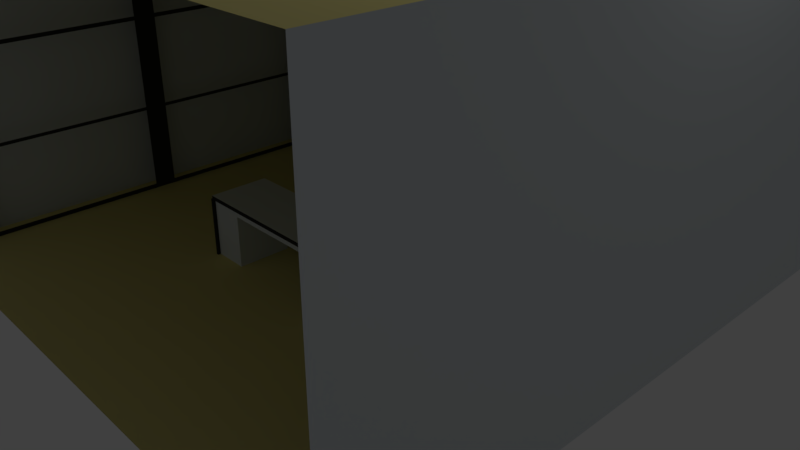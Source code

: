 # Source: ladies.blend  (saved by Blender 2.79.4; exported with 4.5.12 LTS)
import bpy
from mathutils import Matrix  # noqa: F401  (used for matrix-valued properties, if any)

bpy.ops.wm.read_factory_settings(use_empty=True)
scene = bpy.context.scene
scene.name = 'Scene'

# ---- collections
col_collection_1 = bpy.data.collections.new('Collection 1'); scene.collection.children.link(col_collection_1)

# ---- materials (node trees are filled in below, after node groups)
mat_material_009 = bpy.data.materials.new('Material.009')
mat_material_009.alpha_threshold = 0.0
mat_material_009.use_transparent_shadow = False
mat_material_009.diffuse_color = (0.7258, 0.7767, 0.8, 1.0)
mat_material_009.roughness = 0.5
mat_material_014 = bpy.data.materials.new('Material.014')
mat_material_014.alpha_threshold = 0.0
mat_material_014.use_transparent_shadow = False
mat_material_014.diffuse_color = (0.8, 0.7166, 0.285, 1.0)
mat_material_014.roughness = 0.5
mat_material_015 = bpy.data.materials.new('Material.015')
mat_material_015.alpha_threshold = 0.0
mat_material_015.use_transparent_shadow = False
mat_material_015.diffuse_color = (0.0331, 0.0331, 0.0331, 1.0)
mat_material_015.roughness = 0.5

# ---- material node trees

# ---- world
world_world = bpy.data.worlds.new('World'); scene.world = world_world
world_world.color = (0.05088, 0.05088, 0.05088)
world_world.use_sun_shadow = False
world_world.sun_shadow_jitter_overblur = 0.0
world_world.cycles.sampling_method = 'MANUAL'

# ---- cameras
cam_camera = bpy.data.cameras.new('Camera')
cam_camera.clip_end = 100.0
cam_camera.lens = 35.0
cam_camera.sensor_width = 32.0
cam_camera.sensor_height = 18.0
cam_camera.ortho_scale = 7.314
cam_camera.dof.focus_distance = 0.0
cam_camera.dof.aperture_fstop = 128.0

# ---- lights
light_lamp = bpy.data.lights.new('Lamp', 'POINT')
light_lamp.transmission_factor = 0.0
light_lamp.cutoff_distance = 30.0
light_lamp.energy = 100.0
light_lamp.shadow_buffer_clip_start = 1.001
light_lamp.shadow_soft_size = 0.1
light_lamp.shadow_maximum_resolution = 0.006
light_lamp.use_absolute_resolution = True

# ---- meshes
me_cube_002 = bpy.data.meshes.new('Cube.002')
me_cube_002.from_pydata([(-1.192e-07, -5.338, -6.015), (3.576e-07, 5.34, -6.015), (-3.576e-07, -4.863, 2.093), (-1.192e-07, 0.2974, -5.809), (-3.576e-07, -4.863, -1.934), (-1.192e-07, -0.2878, -5.809), (-3.576e-07, -4.863, -2.088), (-3.576e-07, -4.863, -5.809), (5.96e-08, 4.852, -5.809), (5.96e-08, 4.852, -2.088), (-1.192e-07, -0.2878, -2.088), (-1.192e-07, 0.2974, -2.088), (5.96e-08, 4.852, -1.934), (-1.192e-07, -0.2878, -1.934), (-1.192e-07, 0.2974, -1.934), (5.96e-08, 4.852, 2.093), (-1.192e-07, -0.2878, 2.093), (-1.192e-07, 0.2974, 2.093), (5.96e-08, 4.852, 2.274), (-1.192e-07, -0.2878, 2.274), (-1.192e-07, 0.2974, 2.274), (-3.576e-07, -4.863, 2.274), (5.96e-08, 4.852, 6.881), (-1.192e-07, -0.2878, 6.881), (-1.192e-07, 0.2974, 6.881), (-3.576e-07, -4.863, 6.881), (5.96e-08, 5.34, 7.188), (-3.576e-07, -5.338, 7.188), (4.33, 6.867, -5.789), (4.33, 6.867, -5.079), (4.33, 9.178, -5.789), (4.33, 9.178, -5.079), (19.74, 6.867, -5.789), (19.74, 6.867, -5.079), (19.74, 9.178, -5.789), (19.74, 9.178, -5.079), (15.25, 5.688, -5.079), (15.25, 5.688, -5.789), (8.806, 5.688, -5.079), (8.806, 5.688, -5.789), (2.1, 7.398, -6.008), (-0.9079, 7.398, -6.008), (2.1, 9.184, -6.008), (2.1, 7.398, 7.759), (-0.9079, 7.398, 7.759), (2.1, 9.184, 7.759), (-0.9079, 7.398, -3.886), (-0.9079, 7.398, 0.3077), (-0.9079, 7.398, -1.022), (-0.9079, 7.398, 2.914), (-0.3011, 7.398, -3.886), (-0.3011, 7.398, 0.3077), (-0.3011, 7.398, -1.022), (-0.3011, 7.398, 2.914), (1.575, 7.398, -3.886), (1.575, 7.398, 0.3077), (1.575, 7.398, -1.022), (1.575, 7.398, 2.914), (1.575, 8.226, -3.886), (-0.3011, 8.226, -3.886), (1.575, 8.226, 0.3077), (-0.3011, 8.226, 0.3077), (1.575, 8.226, -1.022), (-0.3011, 8.226, -1.022), (1.575, 8.226, 2.914), (-0.3011, 8.226, 2.914), (7.839, 0.2238, -3.519), (16.05, 0.2238, -3.519), (16.05, -1.149, -3.519), (7.839, -1.149, -3.519), (9.357, 0.2238, -3.82), (9.357, -1.149, -3.82), (14.62, 0.2238, -3.82), (14.62, -1.149, -3.82), (14.62, 0.2238, -6.093), (16.05, 0.2238, -6.093), (7.839, 0.2238, -6.093), (7.839, -1.149, -6.093), (16.05, -1.149, -6.093), (9.357, -1.149, -6.093), (9.357, 0.2238, -6.093), (14.62, -1.149, -6.093), (7.839, -1.227, -3.519), (16.05, -1.227, -3.519), (7.839, -1.227, -3.347), (16.05, -1.227, -3.347), (16.05, -1.221, -3.519), (16.05, -1.221, -6.093), (16.19, -1.221, -3.519), (16.19, -1.221, -6.093), (7.839, -1.224, -3.519), (7.839, -1.224, -6.093), (7.733, -1.224, -3.519), (7.733, -1.224, -6.093), (7.839, 0.2943, -6.093), (7.733, 0.2943, -6.093), (7.839, 0.2943, -3.519), (16.05, 0.2943, -3.519), (7.839, 0.2943, -3.347), (16.05, 0.2943, -6.093), (16.19, 0.2943, -3.519), (16.19, 0.2943, -6.093), (16.05, 0.2943, -3.347), (7.733, 0.2943, -3.519), (21.93, 7.398, -6.008), (24.94, 7.398, -6.008), (21.93, 9.184, -6.008), (21.93, 7.398, 7.759), (24.94, 7.398, 7.759), (21.93, 9.184, 7.759), (24.94, 7.398, -3.886), (24.94, 7.398, 0.3077), (24.94, 7.398, -1.022), (24.94, 7.398, 2.914), (24.33, 7.398, -3.886), (24.33, 7.398, 0.3077), (24.33, 7.398, -1.022), (24.33, 7.398, 2.914), (22.46, 7.398, -3.886), (22.46, 7.398, 0.3077), (22.46, 7.398, -1.022), (22.46, 7.398, 2.914), (22.46, 8.226, -3.886), (24.33, 8.226, -3.886), (22.46, 8.226, 0.3077), (24.33, 8.226, 0.3077), (22.46, 8.226, -1.022), (24.33, 8.226, -1.022), (22.46, 8.226, 2.914), (24.33, 8.226, 2.914), (24.04, -5.338, -6.015), (24.04, 5.34, -6.015), (24.04, -4.863, 2.093), (24.04, 0.2974, -5.809), (24.04, -4.863, -1.934), (24.04, -0.2878, -5.809), (24.04, -4.863, -2.088), (24.04, -4.863, -5.809), (24.04, 4.852, -5.809), (24.04, 4.852, -2.088), (24.04, -0.2878, -2.088), (24.04, 0.2974, -2.088), (24.04, 4.852, -1.934), (24.04, -0.2878, -1.934), (24.04, 0.2974, -1.934), (24.04, 4.852, 2.093), (24.04, -0.2878, 2.093), (24.04, 0.2974, 2.093), (24.04, 4.852, 2.274), (24.04, -0.2878, 2.274), (24.04, 0.2974, 2.274), (24.04, -4.863, 2.274), (24.04, 4.852, 6.881), (24.04, -0.2878, 6.881), (24.04, 0.2974, 6.881), (24.04, -4.863, 6.881), (24.04, 5.34, 7.188), (24.04, -5.338, 7.188), (-0.916, -6.144, -6.049), (-0.916, -6.144, 7.85), (-0.916, 9.225, -6.049), (-0.916, 9.225, 7.85), (24.98, -6.144, -6.049), (24.98, -6.144, 7.85), (24.98, 9.225, -6.049), (24.98, 9.225, 7.85)], [], [(13, 4, 6, 10, 5, 7, 0, 1, 8, 3, 11, 9, 12, 14, 17, 16), (18, 20, 19, 21, 25, 27, 0, 7, 6, 4, 2, 16, 17, 15, 12, 9, 8, 1, 26, 22), (27, 25, 23, 19, 20, 24, 22, 26), (28, 29, 31, 30), (34, 35, 33, 32), (33, 36, 37, 32), (39, 38, 29, 28), (35, 31, 29, 38, 36, 33), (37, 36, 38, 39), (40, 42, 45, 43), (50, 52, 48, 46), (51, 53, 49, 47), (56, 52, 63, 62), (53, 51, 61, 65), (40, 43, 44, 49, 53, 57, 55, 51, 47, 48, 52, 56, 54, 50, 46, 41), (60, 64, 65, 61), (58, 62, 63, 59), (55, 57, 64, 60), (50, 54, 58, 59), (52, 50, 59, 63), (57, 53, 65, 64), (51, 55, 60, 61), (54, 56, 62, 58), (96, 98, 102, 97), (86, 87, 89, 88), (68, 78, 87, 86), (89, 101, 100, 88), (73, 72, 74, 81), (69, 90, 91, 77), (66, 76, 94, 96), (96, 94, 95, 103), (70, 71, 79, 80), (99, 97, 100, 101), (66, 67, 75, 74, 72, 70, 80, 76), (84, 98, 96, 66, 69, 82), (102, 98, 84, 85), (69, 77, 79, 71, 73, 81, 78, 68), (90, 92, 93, 91), (103, 95, 93, 92), (67, 97, 99, 75), (67, 97, 102, 85, 83, 68), (82, 83, 85, 84), (103, 92, 90, 69, 66, 96), (68, 86, 88, 100, 97, 67), (104, 107, 109, 106), (114, 110, 112, 116), (115, 111, 113, 117), (120, 126, 127, 116), (117, 129, 125, 115), (104, 105, 110, 114, 118, 120, 116, 112, 111, 115, 119, 121, 117, 113, 108, 107), (124, 125, 129, 128), (122, 123, 127, 126), (119, 124, 128, 121), (114, 123, 122, 118), (116, 127, 123, 114), (121, 128, 129, 117), (115, 125, 124, 119), (118, 122, 126, 120), (143, 146, 147, 144, 142, 139, 141, 133, 138, 131, 130, 137, 135, 140, 136, 134), (148, 152, 156, 131, 138, 139, 142, 145, 147, 146, 132, 134, 136, 137, 130, 157, 155, 151, 149, 150), (157, 156, 152, 154, 150, 149, 153, 155), (160, 158, 162, 164), (165, 163, 159, 161), (165, 161, 160, 164), (160, 161, 159, 158), (163, 165, 164, 162)])
me_cube_002.polygons.foreach_set('material_index', [2, 2, 2, 1, 1, 1, 1, 1, 1, 0, 0, 0, 1, 1, 0, 1, 1, 1, 1, 1, 1, 1, 1, 2, 2, 2, 0, 0, 2, 2, 2, 0, 2, 0, 2, 0, 0, 2, 0, 2, 2, 2, 2, 2, 0, 0, 0, 1, 1, 0, 1, 1, 1, 1, 1, 1, 1, 1, 2, 2, 2, 1, 1, 0, 0, 0])
_uv = me_cube_002.uv_layers.new(name='UVMap')
_uv.uv.foreach_set('vector', [0.0, 0.0, 0.0, 0.0, 0.0, 0.0, 0.0, 0.0, 0.0, 0.0, 0.0, 0.0, 0.0, 0.0, 0.0, 0.0, 0.0, 0.0, 0.0, 0.0, 0.0, 0.0, 0.0, 0.0, 0.0, 0.0, 0.0, 0.0, 0.0, 0.0, 0.0, 0.0, 0.0, 0.0, 0.0, 0.0, 0.0, 0.0, 0.0, 0.0, 0.0, 0.0, 0.0, 0.0, 0.0, 0.0, 0.0, 0.0, 0.0, 0.0, 0.0, 0.0, 0.0, 0.0, 0.0, 0.0, 0.0, 0.0, 0.0, 0.0, 0.0, 0.0, 0.0, 0.0, 0.0, 0.0, 0.0, 0.0, 0.0, 0.0, 0.0, 0.0, 0.0, 0.0, 0.0, 0.0, 0.0, 0.0, 0.0, 0.0, 0.0, 0.0, 0.0, 0.0, 0.0, 0.0, 0.0, 0.0, 0.0, 0.0, 0.0, 0.0, 0.0, 0.0, 0.0, 0.0, 0.0, 0.0, 0.0, 0.0, 0.0, 0.0, 0.0, 0.0, 0.0, 0.0, 0.0, 0.0, 0.0, 0.0, 0.0, 0.0, 0.0, 0.0, 0.0, 0.0, 0.0, 0.0, 0.0, 0.0, 0.0, 0.0, 0.0, 0.0, 0.0, 0.0, 0.0, 0.0, 0.0, 0.0, 0.0, 0.0, 0.0, 0.0, 0.0, 0.0, 0.0, 0.0, 0.0, 0.0, 0.0, 0.0, 0.0, 0.0, 0.0, 0.0, 0.0, 0.0, 0.0, 0.0, 0.0, 0.0, 0.0, 0.0, 0.0, 0.0, 0.0, 0.0, 0.0, 0.0, 0.0, 0.0, 0.0, 0.0, 0.0, 0.0, 0.0, 0.0, 0.0, 0.0, 0.0, 0.0, 0.0, 0.0, 0.0, 0.0, 0.0, 0.0, 0.0, 0.0, 0.0, 0.0, 0.0, 0.0, 0.0, 0.0, 0.0, 0.0, 0.0, 0.0, 0.0, 0.0, 0.0, 0.0, 0.0, 0.0, 0.0, 0.0, 0.0, 0.0, 0.0, 0.0, 0.0, 0.0, 0.0, 0.0, 0.0, 0.0, 0.0, 0.0, 0.0, 0.0, 0.0, 0.0, 0.0, 0.0, 0.0, 0.0, 0.0, 0.0, 0.0, 0.0, 0.0, 0.0, 0.0, 0.0, 0.0, 0.0, 0.0, 0.0, 0.0, 0.0, 0.0, 0.0, 0.0, 0.0, 0.0, 0.0, 0.0, 0.0, 0.0, 0.0, 0.0, 0.0, 0.0, 0.0, 0.0, 0.0, 0.0, 0.0, 0.0, 0.0, 0.0, 0.0, 0.0, 0.0, 0.0, 0.0, 0.0, 0.0, 0.0, 0.0, 0.0, 0.0, 0.0, 0.0, 0.0, 0.0, 0.0, 0.0, 0.0, 0.0, 0.0, 0.0, 0.0, 0.0, 0.0, 0.0, 0.0, 0.0, 0.0, 0.0, 0.0, 0.0, 0.0, 0.0, 0.0, 0.0, 0.0, 0.0, 0.0, 0.0, 0.0, 0.0, 0.0, 0.0, 0.0, 0.0, 0.0, 0.0, 0.0, 0.0, 0.0, 0.0, 0.0, 0.0, 0.0, 0.0, 0.0, 0.0, 0.0, 0.0, 0.0, 0.0, 0.0, 0.0, 0.0, 0.0, 0.0, 0.0, 0.0, 0.0, 0.0, 0.0, 0.0, 0.0, 0.0, 0.0, 0.0, 0.0, 0.0, 0.0, 0.0, 0.0, 0.0, 0.0, 0.0, 0.0, 0.0, 0.0, 0.0, 0.0, 0.0, 0.0, 0.0, 0.0, 0.0, 0.0, 0.0, 0.0, 0.0, 0.0, 0.0, 0.0, 0.0, 0.0, 0.0, 0.0, 0.0, 0.0, 0.0, 0.0, 0.0, 0.0, 0.0, 0.0, 0.0, 0.0, 0.0, 0.0, 0.0, 0.0, 0.0, 0.0, 0.0, 0.0, 0.0, 0.0, 0.0, 0.0, 0.0, 0.0, 0.0, 0.0, 0.0, 0.0, 0.0, 0.0, 0.0, 0.0, 0.0, 0.0, 0.0, 0.0, 0.0, 0.0, 0.0, 0.0, 0.0, 0.0, 0.0, 0.0, 0.0, 0.0, 0.0, 0.0, 0.0, 0.0, 0.0, 0.0, 0.0, 0.0, 0.0, 0.0, 0.0, 0.0, 0.0, 0.0, 0.0, 0.0, 0.0, 0.0, 0.0, 0.0, 0.0, 0.0, 0.0, 0.0, 0.0, 0.0, 0.0, 0.0, 0.0, 0.0, 0.0, 0.0, 0.0, 0.0, 0.0, 0.0, 0.0, 0.0, 0.0, 0.0, 0.0, 0.0, 0.0, 0.0, 0.0, 0.0, 0.0, 0.0, 0.0, 0.0, 0.0, 0.0, 0.0, 0.0, 0.0, 0.0, 0.0, 0.0, 0.0, 0.0, 0.0, 0.0, 0.0, 0.0, 0.0, 0.0, 0.0, 0.0, 0.0, 0.0, 0.0, 0.0, 0.0, 0.0, 0.0, 0.0, 0.0, 0.0, 0.0, 0.0, 0.0, 0.0, 0.0, 0.0, 0.0, 0.0, 0.0, 0.0, 0.0, 0.0, 0.0, 0.0, 0.0, 0.0, 0.0, 0.0, 0.0, 0.0, 0.0, 0.0, 0.0, 0.0, 0.0, 0.0, 0.0, 0.0, 0.0, 0.0, 0.0, 0.0, 0.0, 0.0, 0.0, 0.0, 0.0, 0.0, 0.0, 0.0, 0.0, 0.0, 0.0, 0.0, 0.0, 0.0, 0.0, 0.0, 0.0, 0.0, 0.0, 0.0, 0.0, 0.0, 0.0, 0.0, 0.0, 0.0, 0.0, 0.0, 0.0, 0.0, 0.0, 0.0, 0.0, 0.0, 0.0, 0.0, 0.0, 0.0, 0.0, 0.0, 0.0, 0.0, 0.0, 0.0, 0.0, 0.0, 0.0, 0.0, 0.0, 0.0, 0.0, 0.0, 0.0, 0.0, 0.0, 0.0, 0.0, 0.0, 0.0, 0.0, 0.0, 0.0, 0.0, 0.0, 0.0, 0.0, 0.0, 0.0, 0.0, 0.0, 0.0, 0.0, 0.0, 0.0, 0.0, 0.0, 0.0, 0.0, 0.0, 0.0, 0.0, 0.0, 0.0, 0.0, 0.0, 0.0, 0.0, 0.0, 0.0, 0.0, 0.0, 0.0, 0.0, 0.0, 0.0, 0.0, 0.0, 0.0, 0.0, 0.0, 0.0, 0.0, 0.0, 0.0, 0.0, 0.0, 0.0, 0.0, 0.0, 0.0, 0.0, 0.0, 0.0, 0.0, 0.0, 0.0, 0.0, 0.0, 0.0, 0.0, 0.0, 0.0, 0.0, 0.0, 0.0, 0.0, 0.0, 0.0, 0.0, 0.0, 0.0, 0.0, 0.0, 0.0, 0.0, 0.0, 0.0, 0.0, 0.0, 0.0, 0.0, 0.0, 0.0, 0.0, 0.0, 0.0, 0.0, 0.0, 0.0, 0.0, 0.0, 0.0, 0.0, 0.0, 0.0, 0.0, 0.0, 0.0, 0.0, 0.0, 0.0, 0.0, 0.0, 0.0, 0.0, 0.0, 0.0, 0.0, 0.0, 0.0, 0.0, 0.0, 0.0, 0.0, 0.0, 0.0, 0.0, 0.0, 0.0, 0.0, 0.0, 0.0, 0.0, 0.0, 0.0, 0.0, 0.0, 0.0, 0.0, 0.0, 0.0, 0.0, 0.0, 0.0, 0.0, 0.0, 0.0, 0.0, 0.0, 0.0, 0.0, 0.0, 0.0, 0.0, 0.0, 0.0, 0.0, 0.0, 0.0, 0.0, 0.0, 0.0, 0.0, 0.0, 0.0, 0.0, 0.0, 0.0, 0.0, 0.0, 0.0, 0.0, 0.0, 0.0, 0.0, 0.0])
me_cube_002.materials.append(mat_material_009)
me_cube_002.materials.append(mat_material_014)
me_cube_002.materials.append(mat_material_015)
me_cube_002.use_remesh_preserve_volume = False
me_cube_002.use_remesh_preserve_attributes = False
me_cube_002.use_mirror_vertex_groups = False
me_cube_002.update()

# ---- objects
ob_lamp = bpy.data.objects.new('Lamp', light_lamp)
ob_camera = bpy.data.objects.new('Camera', cam_camera)
ob_cube = bpy.data.objects.new('Cube', me_cube_002)

# ---- transforms, parenting, visibility, modifiers, constraints
ob_lamp.location = (4.076, 1.005, 5.904)
ob_lamp.rotation_euler = (0.6503, 0.05522, 1.866)
ob_lamp.lock_rotations_4d = False
ob_lamp.empty_display_type = 'ARROWS'
ob_lamp.color = (0.0, 0.0, 0.0, 0.0)
ob_lamp.lineart.crease_threshold = 0.0
ob_camera.location = (7.481, -6.508, 5.344)
ob_camera.rotation_euler = (1.109, 0.0, 0.8149)
ob_camera.lock_rotations_4d = False
ob_camera.empty_display_type = 'ARROWS'
ob_camera.color = (0.0, 0.0, 0.0, 0.0)
ob_camera.display_type = 'WIRE'
ob_camera.lineart.crease_threshold = 0.0
ob_cube.location = (-3.702, -0.8022, 1.875)
ob_cube.scale = (0.3079, 0.5186, 0.3079)
ob_cube.lock_rotations_4d = False
ob_cube.empty_display_type = 'ARROWS'
ob_cube.lineart.crease_threshold = 0.0

# ---- collection membership
col_collection_1.objects.link(ob_lamp)
col_collection_1.objects.link(ob_camera)
col_collection_1.objects.link(ob_cube)

# ---- scene / render settings (as saved in the file)
scene.camera = ob_camera
scene.frame_start = 1; scene.frame_end = 250; scene.frame_set(1)
scene.render.engine = 'BLENDER_EEVEE_NEXT'
scene.render.resolution_percentage = 50
scene.render.dither_intensity = 0.0
scene.cycles.use_denoising = False
scene.cycles.samples = 128
scene.cycles.sampling_pattern = 'TABULATED_SOBOL'
scene.cycles.use_adaptive_sampling = False
scene.cycles.use_light_tree = False
scene.view_settings.view_transform = 'Standard'
bpy.context.view_layer.update()
